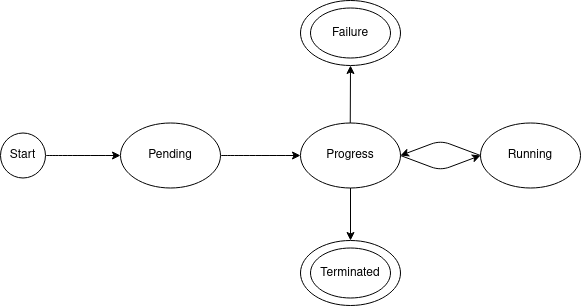

The diagram above was exported from draw.io. Its source (the exported page's mxGraphModel, read from the mxfile embedded in the PNG):
<mxGraphModel dx="1601" dy="457" grid="1" gridSize="10" guides="1" tooltips="1" connect="1" arrows="1" fold="1" page="1" pageScale="1" pageWidth="850" pageHeight="1100" math="0" shadow="0">
  <root>
    <mxCell id="0" />
    <mxCell id="1" parent="0" />
    <mxCell id="pJv3fLhlJhVb1wm_n2Y7-4" value="" style="edgeStyle=orthogonalEdgeStyle;rounded=0;orthogonalLoop=1;jettySize=auto;html=1;curved=1;" parent="1" source="pJv3fLhlJhVb1wm_n2Y7-2" target="pJv3fLhlJhVb1wm_n2Y7-3" edge="1">
      <mxGeometry relative="1" as="geometry" />
    </mxCell>
    <mxCell id="pJv3fLhlJhVb1wm_n2Y7-2" value="Pending" style="ellipse;whiteSpace=wrap;html=1;" parent="1" vertex="1">
      <mxGeometry x="20" y="302.5" width="100" height="65" as="geometry" />
    </mxCell>
    <mxCell id="pJv3fLhlJhVb1wm_n2Y7-3" value="Progress" style="ellipse;whiteSpace=wrap;html=1;" parent="1" vertex="1">
      <mxGeometry x="200" y="302.5" width="100" height="65" as="geometry" />
    </mxCell>
    <mxCell id="pJv3fLhlJhVb1wm_n2Y7-5" value="Running" style="ellipse;whiteSpace=wrap;html=1;" parent="1" vertex="1">
      <mxGeometry x="380" y="302.5" width="100" height="65" as="geometry" />
    </mxCell>
    <mxCell id="pJv3fLhlJhVb1wm_n2Y7-8" value="" style="endArrow=classic;html=1;exitX=1;exitY=0.5;exitDx=0;exitDy=0;entryX=0;entryY=0.5;entryDx=0;entryDy=0;" parent="1" source="pJv3fLhlJhVb1wm_n2Y7-3" target="pJv3fLhlJhVb1wm_n2Y7-5" edge="1">
      <mxGeometry width="50" height="50" relative="1" as="geometry">
        <mxPoint x="360" y="440" as="sourcePoint" />
        <mxPoint x="410" y="390" as="targetPoint" />
        <Array as="points">
          <mxPoint x="340" y="350" />
        </Array>
      </mxGeometry>
    </mxCell>
    <mxCell id="pJv3fLhlJhVb1wm_n2Y7-9" value="" style="endArrow=classic;html=1;exitX=0;exitY=0.5;exitDx=0;exitDy=0;entryX=1;entryY=0.5;entryDx=0;entryDy=0;" parent="1" source="pJv3fLhlJhVb1wm_n2Y7-5" target="pJv3fLhlJhVb1wm_n2Y7-3" edge="1">
      <mxGeometry width="50" height="50" relative="1" as="geometry">
        <mxPoint x="330" y="280" as="sourcePoint" />
        <mxPoint x="380" y="230" as="targetPoint" />
        <Array as="points">
          <mxPoint x="340" y="320" />
        </Array>
      </mxGeometry>
    </mxCell>
    <mxCell id="pJv3fLhlJhVb1wm_n2Y7-13" value="" style="ellipse;whiteSpace=wrap;html=1;" parent="1" vertex="1">
      <mxGeometry x="200" y="420" width="100" height="65" as="geometry" />
    </mxCell>
    <mxCell id="pJv3fLhlJhVb1wm_n2Y7-14" value="" style="endArrow=classic;html=1;exitX=0.5;exitY=1;exitDx=0;exitDy=0;entryX=0.5;entryY=0;entryDx=0;entryDy=0;" parent="1" source="pJv3fLhlJhVb1wm_n2Y7-3" target="pJv3fLhlJhVb1wm_n2Y7-13" edge="1">
      <mxGeometry width="50" height="50" relative="1" as="geometry">
        <mxPoint x="340" y="440" as="sourcePoint" />
        <mxPoint x="390" y="390" as="targetPoint" />
        <Array as="points" />
      </mxGeometry>
    </mxCell>
    <mxCell id="pJv3fLhlJhVb1wm_n2Y7-15" value="Terminated" style="ellipse;whiteSpace=wrap;html=1;" parent="1" vertex="1">
      <mxGeometry x="210" y="427.5" width="80" height="50" as="geometry" />
    </mxCell>
    <mxCell id="pJv3fLhlJhVb1wm_n2Y7-17" value="" style="edgeStyle=orthogonalEdgeStyle;curved=1;rounded=0;orthogonalLoop=1;jettySize=auto;html=1;" parent="1" source="pJv3fLhlJhVb1wm_n2Y7-16" target="pJv3fLhlJhVb1wm_n2Y7-2" edge="1">
      <mxGeometry relative="1" as="geometry" />
    </mxCell>
    <mxCell id="pJv3fLhlJhVb1wm_n2Y7-16" value="Start" style="ellipse;whiteSpace=wrap;html=1;aspect=fixed;" parent="1" vertex="1">
      <mxGeometry x="-100" y="312.5" width="45" height="45" as="geometry" />
    </mxCell>
    <mxCell id="ENMinPdKPqoHqvXAqYTd-1" value="" style="ellipse;whiteSpace=wrap;html=1;" vertex="1" parent="1">
      <mxGeometry x="200" y="180" width="100" height="65" as="geometry" />
    </mxCell>
    <mxCell id="ENMinPdKPqoHqvXAqYTd-2" value="Failure" style="ellipse;whiteSpace=wrap;html=1;" vertex="1" parent="1">
      <mxGeometry x="210" y="187.5" width="80" height="50" as="geometry" />
    </mxCell>
    <mxCell id="ENMinPdKPqoHqvXAqYTd-3" value="" style="endArrow=classic;html=1;exitX=0.5;exitY=1;exitDx=0;exitDy=0;entryX=0.5;entryY=1;entryDx=0;entryDy=0;" edge="1" parent="1" target="ENMinPdKPqoHqvXAqYTd-1">
      <mxGeometry width="50" height="50" relative="1" as="geometry">
        <mxPoint x="249.76" y="302.5" as="sourcePoint" />
        <mxPoint x="250" y="260" as="targetPoint" />
        <Array as="points" />
      </mxGeometry>
    </mxCell>
  </root>
</mxGraphModel>